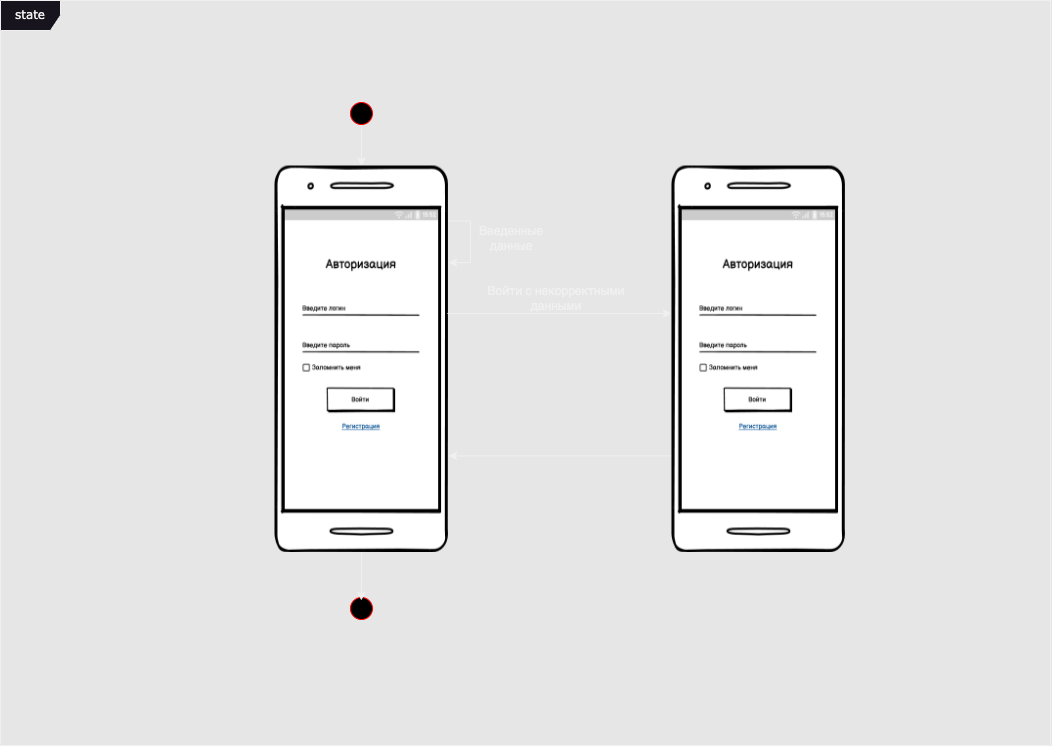

The diagram above was exported from draw.io. Its source (the exported page's mxGraphModel, read from the mxfile embedded in the PNG):
<mxGraphModel dx="1247" dy="893" grid="1" gridSize="10" guides="1" tooltips="1" connect="1" arrows="1" fold="1" page="1" pageScale="1" pageWidth="1169" pageHeight="827" background="#E6E6E6" math="0" shadow="0">
  <root>
    <mxCell id="0" />
    <mxCell id="1" parent="0" />
    <mxCell id="I-H_U6LNoHmIe4M9P2tI-4" value="state" style="shape=umlFrame;whiteSpace=wrap;html=1;rounded=1;shadow=0;comic=0;labelBackgroundColor=none;strokeWidth=1;fontFamily=Verdana;fontSize=12;align=center;movable=1;resizable=1;rotatable=1;deletable=1;editable=1;locked=0;connectable=1;" parent="1" vertex="1">
      <mxGeometry x="25" y="53" width="1050" height="745" as="geometry" />
    </mxCell>
    <mxCell id="I-H_U6LNoHmIe4M9P2tI-57" style="edgeStyle=orthogonalEdgeStyle;rounded=0;orthogonalLoop=1;jettySize=auto;html=1;exitX=1;exitY=0.5;exitDx=0;exitDy=0;entryX=0.5;entryY=0;entryDx=0;entryDy=0;" parent="1" source="I-H_U6LNoHmIe4M9P2tI-5" target="I-H_U6LNoHmIe4M9P2tI-45" edge="1">
      <mxGeometry relative="1" as="geometry" />
    </mxCell>
    <mxCell id="I-H_U6LNoHmIe4M9P2tI-5" value="" style="ellipse;html=1;shape=startState;fillColor=#000000;strokeColor=#ff0000;rounded=1;shadow=0;comic=0;labelBackgroundColor=none;fontFamily=Verdana;fontSize=12;fontColor=#000000;align=center;direction=south;" parent="1" vertex="1">
      <mxGeometry x="370.96" y="151" width="30" height="30" as="geometry" />
    </mxCell>
    <mxCell id="I-H_U6LNoHmIe4M9P2tI-47" style="edgeStyle=orthogonalEdgeStyle;rounded=0;orthogonalLoop=1;jettySize=auto;html=1;exitX=1;exitY=0.25;exitDx=0;exitDy=0;entryX=1;entryY=0.25;entryDx=0;entryDy=0;" parent="1" target="I-H_U6LNoHmIe4M9P2tI-45" edge="1">
      <mxGeometry relative="1" as="geometry">
        <mxPoint x="493.96" y="316" as="targetPoint" />
        <mxPoint x="472.93" y="273.635" as="sourcePoint" />
        <Array as="points">
          <mxPoint x="494.96" y="274" />
          <mxPoint x="494.96" y="315" />
        </Array>
      </mxGeometry>
    </mxCell>
    <mxCell id="I-H_U6LNoHmIe4M9P2tI-45" value="" style="shape=image;verticalLabelPosition=bottom;labelBackgroundColor=default;verticalAlign=top;aspect=fixed;imageAspect=0;image=https://github.com/AutomageVadimHerasimovich/AutoHelper/raw/main/docs/mockups/Authorization.png;" parent="1" vertex="1">
      <mxGeometry x="298.99999999999994" y="218.5" width="173.93" height="386.5" as="geometry" />
    </mxCell>
    <mxCell id="I-H_U6LNoHmIe4M9P2tI-48" value="Введенные данные" style="text;html=1;align=center;verticalAlign=middle;whiteSpace=wrap;rounded=0;" parent="1" vertex="1">
      <mxGeometry x="505.96" y="276" width="60" height="30" as="geometry" />
    </mxCell>
    <mxCell id="I-H_U6LNoHmIe4M9P2tI-56" style="edgeStyle=orthogonalEdgeStyle;rounded=0;orthogonalLoop=1;jettySize=auto;html=1;exitX=0;exitY=0.75;exitDx=0;exitDy=0;entryX=1;entryY=0.75;entryDx=0;entryDy=0;" parent="1" source="I-H_U6LNoHmIe4M9P2tI-50" target="I-H_U6LNoHmIe4M9P2tI-45" edge="1">
      <mxGeometry relative="1" as="geometry" />
    </mxCell>
    <mxCell id="I-H_U6LNoHmIe4M9P2tI-50" value="" style="shape=image;verticalLabelPosition=bottom;labelBackgroundColor=default;verticalAlign=top;aspect=fixed;imageAspect=0;image=https://github.com/AutomageVadimHerasimovich/AutoHelper/raw/main/docs/mockups/Authorization.png;" parent="1" vertex="1">
      <mxGeometry x="695.96" y="218.5" width="173.93" height="386.5" as="geometry" />
    </mxCell>
    <mxCell id="I-H_U6LNoHmIe4M9P2tI-51" style="edgeStyle=orthogonalEdgeStyle;rounded=0;orthogonalLoop=1;jettySize=auto;html=1;exitX=0.994;exitY=0.358;exitDx=0;exitDy=0;entryX=0;entryY=0.358;entryDx=0;entryDy=0;entryPerimeter=0;exitPerimeter=0;" parent="1" edge="1">
      <mxGeometry relative="1" as="geometry">
        <mxPoint x="471.88642" y="365.99699999999984" as="sourcePoint" />
        <mxPoint x="695.96" y="365.99699999999984" as="targetPoint" />
      </mxGeometry>
    </mxCell>
    <mxCell id="I-H_U6LNoHmIe4M9P2tI-53" value="Войти с некорректными данными" style="text;html=1;align=center;verticalAlign=middle;whiteSpace=wrap;rounded=0;" parent="1" vertex="1">
      <mxGeometry x="505.96" y="336" width="150" height="30" as="geometry" />
    </mxCell>
    <mxCell id="I-H_U6LNoHmIe4M9P2tI-54" value="" style="ellipse;html=1;shape=startState;fillColor=#000000;strokeColor=#ff0000;rounded=1;shadow=0;comic=0;labelBackgroundColor=none;fontFamily=Verdana;fontSize=12;fontColor=#000000;align=center;direction=south;" parent="1" vertex="1">
      <mxGeometry x="370.96" y="646" width="30" height="30" as="geometry" />
    </mxCell>
    <mxCell id="I-H_U6LNoHmIe4M9P2tI-58" style="edgeStyle=orthogonalEdgeStyle;rounded=0;orthogonalLoop=1;jettySize=auto;html=1;exitX=0.5;exitY=1;exitDx=0;exitDy=0;entryX=0.233;entryY=0.504;entryDx=0;entryDy=0;entryPerimeter=0;" parent="1" source="I-H_U6LNoHmIe4M9P2tI-45" target="I-H_U6LNoHmIe4M9P2tI-54" edge="1">
      <mxGeometry relative="1" as="geometry" />
    </mxCell>
  </root>
</mxGraphModel>